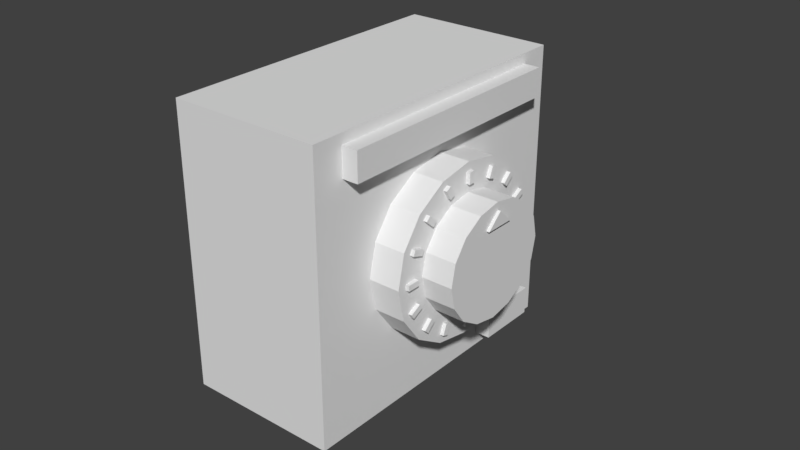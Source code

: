 # Source: CerrojoModule.blend  (saved by Blender 2.79.0; exported with 4.5.12 LTS)
import bpy
from mathutils import Matrix  # noqa: F401  (used for matrix-valued properties, if any)

bpy.ops.wm.read_factory_settings(use_empty=True)
scene = bpy.context.scene
scene.name = 'Scene'

# ---- collections
col_collection_1 = bpy.data.collections.new('Collection 1'); scene.collection.children.link(col_collection_1)

# ---- world
world_world = bpy.data.worlds.new('World'); scene.world = world_world
world_world.color = (0.05088, 0.05088, 0.05088)
world_world.use_sun_shadow = False
world_world.sun_shadow_jitter_overblur = 0.0
world_world.cycles.sampling_method = 'MANUAL'

# ---- meshes
me_cube_003 = bpy.data.meshes.new('Cube.003')
me_cube_003.from_pydata([(0.4688, 0.192, -0.4439), (0.4688, 0.192, -0.3439), (0.4688, 0.3921, -0.4439), (0.4688, 0.3921, -0.3439), (0.5199, 0.192, -0.4439), (0.5199, 0.192, -0.3439), (0.5199, 0.3921, -0.4439), (0.5199, 0.3921, -0.3439), (0.4688, -0.4064, 0.3697), (0.4688, -0.4064, 0.4697), (0.4688, 0.3934, 0.3697), (0.4688, 0.3934, 0.4697), (0.5199, -0.4064, 0.3697), (0.5199, -0.4064, 0.4697), (0.5199, 0.3934, 0.3697), (0.5199, 0.3934, 0.4697), (0.4688, 0.292, 0.006064), (0.4688, 0.2692, -0.1087), (0.4688, 0.2042, -0.2061), (0.4688, 0.1068, -0.2711), (0.4688, -0.007969, -0.2939), (0.4688, -0.1228, -0.2711), (0.4688, -0.2201, -0.2061), (0.4688, -0.2851, -0.1087), (0.4688, -0.308, 0.006064), (0.4688, -0.2851, 0.1209), (0.4688, -0.2201, 0.2182), (0.4688, -0.1228, 0.2832), (0.4688, -0.007969, 0.3061), (0.4688, 0.1068, 0.2832), (0.4688, 0.2042, 0.2182), (0.4688, 0.2692, 0.1209), (0.4688, 0.292, 0.006064), (0.4688, 0.2692, -0.1087), (0.4688, 0.2042, -0.2061), (0.4688, 0.1068, -0.2711), (0.4688, -0.007969, -0.2939), (0.4688, -0.1228, -0.2711), (0.4688, -0.2201, -0.2061), (0.4688, -0.2851, -0.1087), (0.4688, -0.308, 0.006064), (0.4688, -0.2851, 0.1209), (0.4688, -0.2201, 0.2182), (0.4688, -0.1228, 0.2832), (0.4688, -0.007969, 0.3061), (0.4688, 0.1068, 0.2832), (0.4688, 0.2042, 0.2182), (0.4688, 0.2692, 0.1209), (0.4688, 0.292, 0.006064), (0.4688, 0.2692, -0.1087), (0.4688, 0.2042, -0.2061), (0.4688, 0.1068, -0.2711), (0.4688, -0.007969, -0.2939), (0.4688, -0.1228, -0.2711), (0.4688, -0.2201, -0.2061), (0.4688, -0.2851, -0.1087), (0.4688, -0.308, 0.006064), (0.4688, -0.2851, 0.1209), (0.4688, -0.2201, 0.2182), (0.4688, -0.1228, 0.2832), (0.4688, -0.007969, 0.3061), (0.4688, 0.1068, 0.2832), (0.4688, 0.2042, 0.2182), (0.4688, 0.2692, 0.1209), (-0.03116, -0.508, -0.4939), (-0.03116, -0.508, 0.5061), (-0.03116, 0.492, -0.4939), (-0.03116, 0.492, 0.5061), (0.4688, -0.508, -0.4939), (0.4688, -0.508, 0.5061), (0.4688, 0.492, -0.4939), (0.4688, 0.492, 0.5061), (0.5688, 0.002031, 0.2361), (0.5688, 0.002031, 0.2761), (0.5688, -0.01797, 0.2361), (0.5688, -0.01797, 0.2761), (0.5808, 0.002031, 0.2361), (0.5808, 0.002031, 0.2761), (0.5808, -0.01797, 0.2361), (0.5808, -0.01797, 0.2761), (0.5688, -0.1043, -0.2468), (0.5688, -0.09066, -0.2092), (0.5688, -0.1231, -0.24), (0.5688, -0.1094, -0.2024), (0.5808, -0.1043, -0.2468), (0.5808, -0.09066, -0.2092), (0.5808, -0.1231, -0.24), (0.5808, -0.1094, -0.2024), (0.5688, -0.1929, -0.1922), (0.5688, -0.1646, -0.1639), (0.5688, -0.2071, -0.178), (0.5688, -0.1788, -0.1498), (0.5808, -0.1929, -0.1922), (0.5808, -0.1646, -0.1639), (0.5808, -0.2071, -0.178), (0.5808, -0.1788, -0.1498), (0.5688, -0.2565, -0.1086), (0.5688, -0.2218, -0.08859), (0.5688, -0.2665, -0.09127), (0.5688, -0.2318, -0.07127), (0.5808, -0.2565, -0.1086), (0.5808, -0.2218, -0.08859), (0.5808, -0.2665, -0.09127), (0.5808, -0.2318, -0.07127), (0.5688, -0.1216, 0.2548), (0.5688, -0.1016, 0.2201), (0.5688, -0.1043, 0.2648), (0.5688, -0.08431, 0.2301), (0.5808, -0.1216, 0.2548), (0.5808, -0.1016, 0.2201), (0.5808, -0.1043, 0.2648), (0.5808, -0.08431, 0.2301), (0.5688, -0.2052, 0.1912), (0.5688, -0.1769, 0.1629), (0.5688, -0.1911, 0.2053), (0.5688, -0.1628, 0.1771), (0.5808, -0.2052, 0.1912), (0.5808, -0.1769, 0.1629), (0.5808, -0.1911, 0.2053), (0.5808, -0.1628, 0.1771), (0.5688, -0.2599, 0.1026), (0.5688, -0.2223, 0.08893), (0.5688, -0.253, 0.1214), (0.5688, -0.2154, 0.1077), (0.5808, -0.2599, 0.1026), (0.5808, -0.2223, 0.08893), (0.5808, -0.253, 0.1214), (0.5808, -0.2154, 0.1077), (0.5688, -0.2376, 0.01517), (0.5688, -0.2776, 0.01517), (0.5688, -0.2376, -0.004828), (0.5688, -0.2776, -0.004828), (0.5808, -0.2376, 0.01517), (0.5808, -0.2776, 0.01517), (0.5808, -0.2376, -0.004828), (0.5808, -0.2776, -0.004828), (0.5688, 0.2228, -0.003713), (0.5688, 0.2628, -0.003713), (0.5688, 0.2228, 0.01629), (0.5688, 0.2628, 0.01629), (0.5808, 0.2228, -0.003713), (0.5808, 0.2628, -0.003713), (0.5808, 0.2228, 0.01629), (0.5808, 0.2628, 0.01629), (0.5688, 0.245, -0.09116), (0.5688, 0.2074, -0.07748), (0.5688, 0.2382, -0.11), (0.5688, 0.2006, -0.09627), (0.5808, 0.245, -0.09116), (0.5808, 0.2074, -0.07748), (0.5808, 0.2382, -0.11), (0.5808, 0.2006, -0.09627), (0.5688, 0.1904, -0.1797), (0.5688, 0.1621, -0.1515), (0.5688, 0.1762, -0.1939), (0.5688, 0.1479, -0.1656), (0.5808, 0.1904, -0.1797), (0.5808, 0.1621, -0.1515), (0.5808, 0.1762, -0.1939), (0.5808, 0.1479, -0.1656), (0.5688, 0.1068, -0.2433), (0.5688, 0.08677, -0.2087), (0.5688, 0.08945, -0.2533), (0.5688, 0.06945, -0.2187), (0.5808, 0.1068, -0.2433), (0.5808, 0.08677, -0.2087), (0.5808, 0.08945, -0.2533), (0.5808, 0.06945, -0.2187), (0.5688, 0.002784, -0.2637), (0.5688, 0.002784, -0.2237), (0.5688, -0.01722, -0.2637), (0.5688, -0.01722, -0.2237), (0.5808, 0.002784, -0.2637), (0.5808, 0.002784, -0.2237), (0.5808, -0.01722, -0.2637), (0.5808, -0.01722, -0.2237), (0.5688, 0.2416, 0.1201), (0.5688, 0.207, 0.1001), (0.5688, 0.2516, 0.1027), (0.5688, 0.217, 0.08273), (0.5808, 0.2416, 0.1201), (0.5808, 0.207, 0.1001), (0.5808, 0.2516, 0.1027), (0.5808, 0.217, 0.08273), (0.5688, 0.1781, 0.2036), (0.5688, 0.1498, 0.1754), (0.5688, 0.1922, 0.1895), (0.5688, 0.1639, 0.1612), (0.5808, 0.1781, 0.2036), (0.5808, 0.1498, 0.1754), (0.5808, 0.1922, 0.1895), (0.5808, 0.1639, 0.1612), (0.5688, 0.08947, 0.2583), (0.5688, 0.07579, 0.2207), (0.5688, 0.1083, 0.2514), (0.5688, 0.09459, 0.2138), (0.5808, 0.08947, 0.2583), (0.5808, 0.07579, 0.2207), (0.5808, 0.1083, 0.2514), (0.5808, 0.09459, 0.2138), (0.5688, 0.292, 0.006064), (0.5688, 0.2692, -0.1087), (0.5688, 0.2042, -0.2061), (0.5688, 0.1068, -0.2711), (0.5688, -0.007969, -0.2939), (0.5688, -0.1228, -0.2711), (0.5688, -0.2201, -0.2061), (0.5688, -0.2851, -0.1087), (0.5688, -0.308, 0.006064), (0.5688, -0.2851, 0.1209), (0.5688, -0.2201, 0.2182), (0.5688, -0.1228, 0.2832), (0.5688, -0.007969, 0.3061), (0.5688, 0.1068, 0.2832), (0.5688, 0.2042, 0.2182), (0.5688, 0.2692, 0.1209)], [(26, 42), (43, 27), (19, 35), (36, 20), (44, 28), (37, 21), (45, 29), (38, 22), (46, 30), (39, 23), (47, 31), (40, 24), (16, 32), (33, 17), (41, 25), (34, 18), (41, 57), (58, 42), (34, 50), (51, 35), (59, 43), (52, 36), (60, 44), (53, 37), (61, 45), (54, 38), (62, 46), (55, 39), (63, 47), (56, 40), (32, 48), (49, 33)], [(0, 1, 3, 2), (2, 3, 7, 6), (6, 7, 5, 4), (4, 5, 1, 0), (2, 6, 4, 0), (7, 3, 1, 5), (8, 9, 11, 10), (10, 11, 15, 14), (14, 15, 13, 12), (12, 13, 9, 8), (10, 14, 12, 8), (15, 11, 9, 13), (64, 65, 67, 66), (66, 67, 71, 70), (70, 71, 69, 68), (68, 69, 65, 64), (66, 70, 68, 64), (71, 67, 65, 69), (74, 78, 79, 75), (78, 76, 77, 79), (76, 72, 73, 77), (74, 72, 76, 78), (79, 77, 73, 75), (82, 86, 87, 83), (86, 84, 85, 87), (84, 80, 81, 85), (82, 80, 84, 86), (87, 85, 81, 83), (90, 94, 95, 91), (94, 92, 93, 95), (92, 88, 89, 93), (90, 88, 92, 94), (95, 93, 89, 91), (98, 102, 103, 99), (102, 100, 101, 103), (100, 96, 97, 101), (98, 96, 100, 102), (103, 101, 97, 99), (106, 110, 111, 107), (110, 108, 109, 111), (108, 104, 105, 109), (106, 104, 108, 110), (111, 109, 105, 107), (114, 118, 119, 115), (118, 116, 117, 119), (116, 112, 113, 117), (114, 112, 116, 118), (119, 117, 113, 115), (122, 126, 127, 123), (126, 124, 125, 127), (124, 120, 121, 125), (122, 120, 124, 126), (127, 125, 121, 123), (130, 134, 135, 131), (134, 132, 133, 135), (132, 128, 129, 133), (130, 128, 132, 134), (135, 133, 129, 131), (138, 142, 143, 139), (142, 140, 141, 143), (140, 136, 137, 141), (138, 136, 140, 142), (143, 141, 137, 139), (146, 150, 151, 147), (150, 148, 149, 151), (148, 144, 145, 149), (146, 144, 148, 150), (151, 149, 145, 147), (154, 158, 159, 155), (158, 156, 157, 159), (156, 152, 153, 157), (154, 152, 156, 158), (159, 157, 153, 155), (162, 166, 167, 163), (166, 164, 165, 167), (164, 160, 161, 165), (162, 160, 164, 166), (167, 165, 161, 163), (170, 174, 175, 171), (174, 172, 173, 175), (172, 168, 169, 173), (170, 168, 172, 174), (175, 173, 169, 171), (178, 182, 183, 179), (182, 180, 181, 183), (180, 176, 177, 181), (178, 176, 180, 182), (183, 181, 177, 179), (186, 190, 191, 187), (190, 188, 189, 191), (188, 184, 185, 189), (186, 184, 188, 190), (191, 189, 185, 187), (194, 198, 199, 195), (198, 196, 197, 199), (196, 192, 193, 197), (194, 192, 196, 198), (199, 197, 193, 195), (201, 200, 215, 214, 213, 212, 211, 210, 209, 208, 207, 206, 205, 204, 203, 202), (42, 210, 211, 43), (41, 209, 210, 42), (40, 208, 209, 41), (39, 207, 208, 40), (38, 206, 207, 39), (37, 205, 206, 38), (43, 211, 212, 44), (44, 212, 213, 45), (45, 213, 214, 46), (46, 214, 215, 47), (47, 215, 200, 32), (32, 200, 201, 33), (33, 201, 202, 34), (34, 202, 203, 35), (35, 203, 204, 36), (36, 204, 205, 37)])
_uv = me_cube_003.uv_layers.new(name='UVMap')
_uv.uv.foreach_set('vector', [0.8265, 0.3882, 0.7821, 0.3882, 0.7821, 0.2993, 0.8265, 0.2993, 0.8781, 0.2408, 0.8781, 0.1964, 0.9008, 0.1964, 0.9008, 0.2408, 0.6912, 0.2999, 0.7356, 0.2999, 0.7356, 0.3887, 0.6912, 0.3887, 0.9008, 0.3296, 0.9008, 0.374, 0.8781, 0.374, 0.8781, 0.3296, 0.8781, 0.2408, 0.9008, 0.2408, 0.9008, 0.3296, 0.8781, 0.3296, 0.9008, 0.1964, 0.8781, 0.1964, 0.8781, 0.1076, 0.9008, 0.1076, 0.9922, 0.4578, 0.9478, 0.4578, 0.9478, 0.1027, 0.9922, 0.1027, 0.9372, 0.4483, 0.9372, 0.4927, 0.9146, 0.4927, 0.9146, 0.4483, 0.9478, 0.4917, 0.9922, 0.4917, 0.9922, 0.8468, 0.9478, 0.8468, 0.9147, 0.09317, 0.9147, 0.04878, 0.9374, 0.04879, 0.9374, 0.09318, 0.9372, 0.4483, 0.9146, 0.4483, 0.9147, 0.09317, 0.9374, 0.09318, 0.9146, 0.4927, 0.9372, 0.4927, 0.9371, 0.8477, 0.9144, 0.8477, 0.4575, 0.8565, 0.01353, 0.8565, 0.01353, 0.4126, 0.4575, 0.4126, 0.5018, 0.8737, 0.7439, 0.8737, 0.7439, 0.9948, 0.5018, 0.9948, 0.4581, 0.4126, 0.9021, 0.4126, 0.9021, 0.8565, 0.4581, 0.8565, 0.2597, 0.9948, 0.01758, 0.9948, 0.01758, 0.8737, 0.2597, 0.8737, 0.5018, 0.8737, 0.5018, 0.9948, 0.2597, 0.9948, 0.2597, 0.8737, 0.7439, 0.9948, 0.7439, 0.8737, 0.9861, 0.8737, 0.9861, 0.9948, 0.5595, 0.2551, 0.5694, 0.2461, 0.5865, 0.2441, 0.6015, 0.2551, 0.5694, 0.2461, 0.5704, 0.2363, 0.5875, 0.2342, 0.5865, 0.2441, 0.5704, 0.2363, 0.5554, 0.2253, 0.5973, 0.2253, 0.5875, 0.2342, 0.5595, 0.2551, 0.5554, 0.2253, 0.5704, 0.2363, 0.5694, 0.2461, 0.5865, 0.2441, 0.5875, 0.2342, 0.5973, 0.2253, 0.6015, 0.2551, 0.6068, 0.2387, 0.6166, 0.2297, 0.6337, 0.2277, 0.6487, 0.2387, 0.6166, 0.2297, 0.6176, 0.2199, 0.6347, 0.2178, 0.6337, 0.2277, 0.6176, 0.2199, 0.6026, 0.2089, 0.6446, 0.2089, 0.6347, 0.2178, 0.6068, 0.2387, 0.6026, 0.2089, 0.6176, 0.2199, 0.6166, 0.2297, 0.6337, 0.2277, 0.6347, 0.2178, 0.6446, 0.2089, 0.6487, 0.2387, 0.6685, 0.2551, 0.6783, 0.2461, 0.6954, 0.2441, 0.7104, 0.2551, 0.6783, 0.2461, 0.6793, 0.2363, 0.6964, 0.2342, 0.6954, 0.2441, 0.6793, 0.2363, 0.6643, 0.2253, 0.7063, 0.2253, 0.6964, 0.2342, 0.6685, 0.2551, 0.6643, 0.2253, 0.6793, 0.2363, 0.6783, 0.2461, 0.6954, 0.2441, 0.6964, 0.2342, 0.7063, 0.2253, 0.7104, 0.2551, 0.5851, 0.22, 0.5762, 0.2102, 0.5741, 0.1931, 0.5851, 0.1781, 0.5762, 0.2102, 0.5664, 0.2092, 0.5643, 0.1921, 0.5741, 0.1931, 0.5664, 0.2092, 0.5554, 0.2242, 0.5554, 0.1822, 0.5643, 0.1921, 0.5851, 0.22, 0.5554, 0.2242, 0.5664, 0.2092, 0.5762, 0.2102, 0.5741, 0.1931, 0.5643, 0.1921, 0.5554, 0.1822, 0.5851, 0.1781, 0.7535, 0.2253, 0.7437, 0.2342, 0.7265, 0.2363, 0.7115, 0.2253, 0.7437, 0.2342, 0.7427, 0.2441, 0.7255, 0.2461, 0.7265, 0.2363, 0.7427, 0.2441, 0.7577, 0.2551, 0.7157, 0.2551, 0.7255, 0.2461, 0.7535, 0.2253, 0.7577, 0.2551, 0.7427, 0.2441, 0.7437, 0.2342, 0.7265, 0.2363, 0.7255, 0.2461, 0.7157, 0.2551, 0.7115, 0.2253, 0.6632, 0.2817, 0.6543, 0.2719, 0.6522, 0.2548, 0.6632, 0.2398, 0.6543, 0.2719, 0.6444, 0.2709, 0.6424, 0.2538, 0.6522, 0.2548, 0.6444, 0.2709, 0.6335, 0.2859, 0.6335, 0.2439, 0.6424, 0.2538, 0.6632, 0.2817, 0.6335, 0.2859, 0.6444, 0.2709, 0.6543, 0.2719, 0.6522, 0.2548, 0.6424, 0.2538, 0.6335, 0.2439, 0.6632, 0.2398, 0.6412, 0.1694, 0.6313, 0.1784, 0.6142, 0.1804, 0.5992, 0.1694, 0.6313, 0.1784, 0.6303, 0.1882, 0.6132, 0.1902, 0.6142, 0.1804, 0.6303, 0.1882, 0.6453, 0.1992, 0.6033, 0.1992, 0.6132, 0.1902, 0.6412, 0.1694, 0.6453, 0.1992, 0.6303, 0.1882, 0.6313, 0.1784, 0.6142, 0.1804, 0.6132, 0.1902, 0.6033, 0.1992, 0.5992, 0.1694, 0.6026, 0.2439, 0.6115, 0.2538, 0.6136, 0.2709, 0.6026, 0.2859, 0.6115, 0.2538, 0.6214, 0.2548, 0.6234, 0.2719, 0.6136, 0.2709, 0.6214, 0.2548, 0.6323, 0.2398, 0.6323, 0.2817, 0.6234, 0.2719, 0.6026, 0.2439, 0.6323, 0.2398, 0.6214, 0.2548, 0.6115, 0.2538, 0.6136, 0.2709, 0.6234, 0.2719, 0.6323, 0.2817, 0.6026, 0.2859, 0.7885, 0.2817, 0.7796, 0.2719, 0.7775, 0.2548, 0.7885, 0.2398, 0.7796, 0.2719, 0.7698, 0.2709, 0.7677, 0.2538, 0.7775, 0.2548, 0.7698, 0.2709, 0.7588, 0.2859, 0.7588, 0.2439, 0.7677, 0.2538, 0.7885, 0.2817, 0.7588, 0.2859, 0.7698, 0.2709, 0.7796, 0.2719, 0.7775, 0.2548, 0.7677, 0.2538, 0.7588, 0.2439, 0.7885, 0.2398, 0.6685, 0.2242, 0.6783, 0.2153, 0.6954, 0.2132, 0.7104, 0.2242, 0.6783, 0.2153, 0.6793, 0.2055, 0.6964, 0.2034, 0.6954, 0.2132, 0.6793, 0.2055, 0.6643, 0.1945, 0.7063, 0.1945, 0.6964, 0.2034, 0.6685, 0.2242, 0.6643, 0.1945, 0.6793, 0.2055, 0.6783, 0.2153, 0.6954, 0.2132, 0.6964, 0.2034, 0.7063, 0.1945, 0.7104, 0.2242, 0.6685, 0.2859, 0.6783, 0.277, 0.6954, 0.2749, 0.7104, 0.2859, 0.6783, 0.277, 0.6793, 0.2671, 0.6964, 0.2651, 0.6954, 0.2749, 0.6793, 0.2671, 0.6643, 0.2562, 0.7063, 0.2562, 0.6964, 0.2651, 0.6685, 0.2859, 0.6643, 0.2562, 0.6793, 0.2671, 0.6783, 0.277, 0.6954, 0.2749, 0.6964, 0.2651, 0.7063, 0.2562, 0.7104, 0.2859, 0.7157, 0.2242, 0.7255, 0.2153, 0.7427, 0.2132, 0.7577, 0.2242, 0.7255, 0.2153, 0.7265, 0.2055, 0.7437, 0.2034, 0.7427, 0.2132, 0.7265, 0.2055, 0.7115, 0.1945, 0.7535, 0.1945, 0.7437, 0.2034, 0.7157, 0.2242, 0.7115, 0.1945, 0.7265, 0.2055, 0.7255, 0.2153, 0.7427, 0.2132, 0.7437, 0.2034, 0.7535, 0.1945, 0.7577, 0.2242, 0.5595, 0.2859, 0.5694, 0.277, 0.5865, 0.2749, 0.6015, 0.2859, 0.5694, 0.277, 0.5704, 0.2671, 0.5875, 0.2651, 0.5865, 0.2749, 0.5704, 0.2671, 0.5554, 0.2562, 0.5973, 0.2562, 0.5875, 0.2651, 0.5595, 0.2859, 0.5554, 0.2562, 0.5704, 0.2671, 0.5694, 0.277, 0.5865, 0.2749, 0.5875, 0.2651, 0.5973, 0.2562, 0.6015, 0.2859, 0.7896, 0.2439, 0.7985, 0.2538, 0.8006, 0.2709, 0.7896, 0.2859, 0.7985, 0.2538, 0.8084, 0.2548, 0.8104, 0.2719, 0.8006, 0.2709, 0.8084, 0.2548, 0.8194, 0.2398, 0.8194, 0.2817, 0.8104, 0.2719, 0.7896, 0.2439, 0.8194, 0.2398, 0.8084, 0.2548, 0.7985, 0.2538, 0.8006, 0.2709, 0.8104, 0.2719, 0.8194, 0.2817, 0.7896, 0.2859, 0.8007, 0.2089, 0.7909, 0.2178, 0.7738, 0.2199, 0.7588, 0.2089, 0.7909, 0.2178, 0.7899, 0.2277, 0.7728, 0.2297, 0.7738, 0.2199, 0.7899, 0.2277, 0.8049, 0.2387, 0.7629, 0.2387, 0.7728, 0.2297, 0.8007, 0.2089, 0.8049, 0.2387, 0.7899, 0.2277, 0.7909, 0.2178, 0.7738, 0.2199, 0.7728, 0.2297, 0.7629, 0.2387, 0.7588, 0.2089, 0.7535, 0.2562, 0.7437, 0.2651, 0.7265, 0.2671, 0.7115, 0.2562, 0.7437, 0.2651, 0.7427, 0.2749, 0.7255, 0.277, 0.7265, 0.2671, 0.7427, 0.2749, 0.7577, 0.2859, 0.7157, 0.2859, 0.7255, 0.277, 0.7535, 0.2562, 0.7577, 0.2859, 0.7427, 0.2749, 0.7437, 0.2651, 0.7265, 0.2671, 0.7255, 0.277, 0.7157, 0.2859, 0.7115, 0.2562, 0.06753, 0.1351, 0.1155, 0.1152, 0.1675, 0.1152, 0.2155, 0.1351, 0.2523, 0.1718, 0.2721, 0.2198, 0.2721, 0.2718, 0.2523, 0.3198, 0.2155, 0.3566, 0.1675, 0.3764, 0.1155, 0.3764, 0.06753, 0.3566, 0.03078, 0.3198, 0.0109, 0.2718, 0.0109, 0.2198, 0.03078, 0.1718, 0.788, 0.06637, 0.788, 0.01911, 0.8433, 0.01911, 0.8433, 0.06637, 0.7327, 0.06637, 0.7327, 0.01911, 0.788, 0.01911, 0.788, 0.06637, 0.6773, 0.06637, 0.6773, 0.01911, 0.7327, 0.01911, 0.7327, 0.06637, 0.622, 0.06637, 0.622, 0.01911, 0.6773, 0.01911, 0.6773, 0.06637, 0.5667, 0.06637, 0.5667, 0.01911, 0.622, 0.01911, 0.622, 0.06637, 0.5114, 0.06637, 0.5114, 0.01911, 0.5667, 0.01911, 0.5667, 0.06637, 0.8433, 0.06637, 0.8433, 0.01911, 0.8986, 0.01911, 0.8986, 0.06637, 0.01352, 0.06637, 0.01352, 0.01911, 0.06884, 0.01911, 0.06884, 0.06637, 0.06884, 0.06637, 0.06884, 0.01911, 0.1242, 0.01911, 0.1242, 0.06637, 0.1242, 0.06637, 0.1242, 0.01911, 0.1795, 0.01911, 0.1795, 0.06637, 0.1795, 0.06637, 0.1795, 0.01911, 0.2348, 0.01911, 0.2348, 0.06637, 0.2348, 0.06637, 0.2348, 0.01911, 0.2901, 0.01911, 0.2901, 0.06637, 0.2901, 0.06637, 0.2901, 0.01911, 0.3454, 0.01911, 0.3454, 0.06637, 0.3454, 0.06637, 0.3454, 0.01911, 0.4008, 0.01911, 0.4008, 0.06637, 0.4008, 0.06637, 0.4008, 0.01911, 0.4561, 0.01911, 0.4561, 0.06637, 0.4561, 0.06637, 0.4561, 0.01911, 0.5114, 0.01911, 0.5114, 0.06637])
_ca = me_cube_003.color_attributes.new('Col', 'BYTE_COLOR', 'CORNER')
_ca.data.foreach_set('color', [1.0, 1.0, 1.0, 1.0, 1.0, 1.0, 1.0, 1.0, 1.0, 1.0, 1.0, 1.0, 1.0, 1.0, 1.0, 1.0, 1.0, 1.0, 1.0, 1.0, 1.0, 1.0, 1.0, 1.0, 1.0, 1.0, 1.0, 1.0, 1.0, 1.0, 1.0, 1.0, 1.0, 1.0, 1.0, 1.0, 1.0, 1.0, 1.0, 1.0, 1.0, 1.0, 1.0, 1.0, 1.0, 1.0, 1.0, 1.0, 1.0, 1.0, 1.0, 1.0, 1.0, 1.0, 1.0, 1.0, 1.0, 1.0, 1.0, 1.0, 1.0, 1.0, 1.0, 1.0, 1.0, 1.0, 1.0, 1.0, 1.0, 1.0, 1.0, 1.0, 1.0, 1.0, 1.0, 1.0, 1.0, 1.0, 1.0, 1.0, 1.0, 1.0, 1.0, 1.0, 1.0, 1.0, 1.0, 1.0, 1.0, 1.0, 1.0, 1.0, 1.0, 1.0, 1.0, 1.0, 1.0, 1.0, 1.0, 1.0, 1.0, 1.0, 1.0, 1.0, 1.0, 1.0, 1.0, 1.0, 1.0, 1.0, 1.0, 1.0, 1.0, 1.0, 1.0, 1.0, 1.0, 1.0, 1.0, 1.0, 1.0, 1.0, 1.0, 1.0, 1.0, 1.0, 1.0, 1.0, 1.0, 1.0, 1.0, 1.0, 1.0, 1.0, 1.0, 1.0, 1.0, 1.0, 1.0, 1.0, 1.0, 1.0, 1.0, 1.0, 1.0, 1.0, 1.0, 1.0, 1.0, 1.0, 1.0, 1.0, 1.0, 1.0, 1.0, 1.0, 1.0, 1.0, 1.0, 1.0, 1.0, 1.0, 1.0, 1.0, 1.0, 1.0, 1.0, 1.0, 1.0, 1.0, 1.0, 1.0, 1.0, 1.0, 1.0, 1.0, 1.0, 1.0, 1.0, 1.0, 1.0, 1.0, 1.0, 1.0, 1.0, 1.0, 1.0, 1.0, 1.0, 1.0, 1.0, 1.0, 1.0, 1.0, 1.0, 1.0, 1.0, 1.0, 1.0, 1.0, 1.0, 1.0, 1.0, 1.0, 1.0, 1.0, 1.0, 1.0, 1.0, 1.0, 1.0, 1.0, 1.0, 1.0, 1.0, 1.0, 1.0, 1.0, 1.0, 1.0, 1.0, 1.0, 1.0, 1.0, 1.0, 1.0, 1.0, 1.0, 1.0, 1.0, 1.0, 1.0, 1.0, 1.0, 1.0, 1.0, 1.0, 1.0, 1.0, 1.0, 1.0, 1.0, 1.0, 1.0, 1.0, 1.0, 1.0, 1.0, 1.0, 1.0, 1.0, 1.0, 1.0, 1.0, 1.0, 1.0, 1.0, 1.0, 1.0, 1.0, 1.0, 1.0, 1.0, 1.0, 1.0, 1.0, 1.0, 1.0, 1.0, 1.0, 1.0, 1.0, 1.0, 1.0, 1.0, 1.0, 1.0, 1.0, 1.0, 1.0, 1.0, 1.0, 1.0, 1.0, 1.0, 1.0, 1.0, 1.0, 1.0, 1.0, 1.0, 1.0, 1.0, 1.0, 1.0, 1.0, 1.0, 1.0, 1.0, 1.0, 1.0, 1.0, 1.0, 1.0, 1.0, 1.0, 1.0, 1.0, 1.0, 1.0, 1.0, 1.0, 1.0, 1.0, 1.0, 1.0, 1.0, 1.0, 1.0, 1.0, 1.0, 1.0, 1.0, 1.0, 1.0, 1.0, 1.0, 1.0, 1.0, 1.0, 1.0, 1.0, 1.0, 1.0, 1.0, 1.0, 1.0, 1.0, 1.0, 1.0, 1.0, 1.0, 1.0, 1.0, 1.0, 1.0, 1.0, 1.0, 1.0, 1.0, 1.0, 1.0, 1.0, 1.0, 1.0, 1.0, 1.0, 1.0, 1.0, 1.0, 1.0, 1.0, 1.0, 1.0, 1.0, 1.0, 1.0, 1.0, 1.0, 1.0, 1.0, 1.0, 1.0, 1.0, 1.0, 1.0, 1.0, 1.0, 1.0, 1.0, 1.0, 1.0, 1.0, 1.0, 1.0, 1.0, 1.0, 1.0, 1.0, 1.0, 1.0, 1.0, 1.0, 1.0, 1.0, 1.0, 1.0, 1.0, 1.0, 1.0, 1.0, 1.0, 1.0, 1.0, 1.0, 1.0, 1.0, 1.0, 1.0, 1.0, 1.0, 1.0, 1.0, 1.0, 1.0, 1.0, 1.0, 1.0, 1.0, 1.0, 1.0, 1.0, 1.0, 1.0, 1.0, 1.0, 1.0, 1.0, 1.0, 1.0, 1.0, 1.0, 1.0, 1.0, 1.0, 1.0, 1.0, 1.0, 1.0, 1.0, 1.0, 1.0, 1.0, 1.0, 1.0, 1.0, 1.0, 1.0, 1.0, 1.0, 1.0, 1.0, 1.0, 1.0, 1.0, 1.0, 1.0, 1.0, 1.0, 1.0, 1.0, 1.0, 1.0, 1.0, 1.0, 1.0, 1.0, 1.0, 1.0, 1.0, 1.0, 1.0, 1.0, 1.0, 1.0, 1.0, 1.0, 1.0, 1.0, 1.0, 1.0, 1.0, 1.0, 1.0, 1.0, 1.0, 1.0, 1.0, 1.0, 1.0, 1.0, 1.0, 1.0, 1.0, 1.0, 1.0, 1.0, 1.0, 1.0, 1.0, 1.0, 1.0, 1.0, 1.0, 1.0, 1.0, 1.0, 1.0, 1.0, 1.0, 1.0, 1.0, 1.0, 1.0, 1.0, 1.0, 1.0, 1.0, 1.0, 1.0, 1.0, 1.0, 1.0, 1.0, 1.0, 1.0, 1.0, 1.0, 1.0, 1.0, 1.0, 1.0, 1.0, 1.0, 1.0, 1.0, 1.0, 1.0, 1.0, 1.0, 1.0, 1.0, 1.0, 1.0, 1.0, 1.0, 1.0, 1.0, 1.0, 1.0, 1.0, 1.0, 1.0, 1.0, 1.0, 1.0, 1.0, 1.0, 1.0, 1.0, 1.0, 1.0, 1.0, 1.0, 1.0, 1.0, 1.0, 1.0, 1.0, 1.0, 1.0, 1.0, 1.0, 1.0, 1.0, 1.0, 1.0, 1.0, 1.0, 1.0, 1.0, 1.0, 1.0, 1.0, 1.0, 1.0, 1.0, 1.0, 1.0, 1.0, 1.0, 1.0, 1.0, 1.0, 1.0, 1.0, 1.0, 1.0, 1.0, 1.0, 1.0, 1.0, 1.0, 1.0, 1.0, 1.0, 1.0, 1.0, 1.0, 1.0, 1.0, 1.0, 1.0, 1.0, 1.0, 1.0, 1.0, 1.0, 1.0, 1.0, 1.0, 1.0, 1.0, 1.0, 1.0, 1.0, 1.0, 1.0, 1.0, 1.0, 1.0, 1.0, 1.0, 1.0, 1.0, 1.0, 1.0, 1.0, 1.0, 1.0, 1.0, 1.0, 1.0, 1.0, 1.0, 1.0, 1.0, 1.0, 1.0, 1.0, 1.0, 1.0, 1.0, 1.0, 1.0, 1.0, 1.0, 1.0, 1.0, 1.0, 1.0, 1.0, 1.0, 1.0, 1.0, 1.0, 1.0, 1.0, 1.0, 1.0, 1.0, 1.0, 1.0, 1.0, 1.0, 1.0, 1.0, 1.0, 1.0, 1.0, 1.0, 1.0, 1.0, 1.0, 1.0, 1.0, 1.0, 1.0, 1.0, 1.0, 1.0, 1.0, 1.0, 1.0, 1.0, 1.0, 1.0, 1.0, 1.0, 1.0, 1.0, 1.0, 1.0, 1.0, 1.0, 1.0, 1.0, 1.0, 1.0, 1.0, 1.0, 1.0, 1.0, 1.0, 1.0, 1.0, 1.0, 1.0, 1.0, 1.0, 1.0, 1.0, 1.0, 1.0, 1.0, 1.0, 1.0, 1.0, 1.0, 1.0, 1.0, 1.0, 1.0, 1.0, 1.0, 1.0, 1.0, 1.0, 1.0, 1.0, 1.0, 1.0, 1.0, 1.0, 1.0, 1.0, 1.0, 1.0, 1.0, 1.0, 1.0, 1.0, 1.0, 1.0, 1.0, 1.0, 1.0, 1.0, 1.0, 1.0, 1.0, 1.0, 1.0, 1.0, 1.0, 1.0, 1.0, 1.0, 1.0, 1.0, 1.0, 1.0, 1.0, 1.0, 1.0, 1.0, 1.0, 1.0, 1.0, 1.0, 1.0, 1.0, 1.0, 1.0, 1.0, 1.0, 1.0, 1.0, 1.0, 1.0, 1.0, 1.0, 1.0, 1.0, 1.0, 1.0, 1.0, 1.0, 1.0, 1.0, 1.0, 1.0, 1.0, 1.0, 1.0, 1.0, 1.0, 1.0, 1.0, 1.0, 1.0, 1.0, 1.0, 1.0, 1.0, 1.0, 1.0, 1.0, 1.0, 1.0, 1.0, 1.0, 1.0, 1.0, 1.0, 1.0, 1.0, 1.0, 1.0, 1.0, 1.0, 1.0, 1.0, 1.0, 1.0, 1.0, 1.0, 1.0, 1.0, 1.0, 1.0, 1.0, 1.0, 1.0, 1.0, 1.0, 1.0, 1.0, 1.0, 1.0, 1.0, 1.0, 1.0, 1.0, 1.0, 1.0, 1.0, 1.0, 1.0, 1.0, 1.0, 1.0, 1.0, 1.0, 1.0, 1.0, 1.0, 1.0, 1.0, 1.0, 1.0, 1.0, 1.0, 1.0, 1.0, 1.0, 1.0, 1.0, 1.0, 1.0, 1.0, 1.0, 1.0, 1.0, 1.0, 1.0, 1.0, 1.0, 1.0, 1.0, 1.0, 1.0, 1.0, 1.0, 1.0, 1.0, 1.0, 1.0, 1.0, 1.0, 1.0, 1.0, 1.0, 1.0, 1.0, 1.0, 1.0, 1.0, 1.0, 1.0, 1.0, 1.0, 1.0, 1.0, 1.0, 1.0, 1.0, 1.0, 1.0, 1.0, 1.0, 1.0, 1.0, 1.0, 1.0, 1.0, 1.0, 1.0, 1.0, 1.0, 1.0, 1.0, 1.0, 1.0, 1.0, 1.0, 1.0, 1.0, 1.0, 1.0, 1.0, 1.0, 1.0, 1.0, 1.0, 1.0, 1.0, 1.0, 1.0, 1.0, 1.0, 1.0, 1.0, 1.0, 1.0, 1.0, 1.0, 1.0, 1.0, 1.0, 1.0, 1.0, 1.0, 1.0, 1.0, 1.0, 1.0, 1.0, 1.0, 1.0, 1.0, 1.0, 1.0, 1.0, 1.0, 1.0, 1.0, 1.0, 1.0, 1.0, 1.0, 1.0, 1.0, 1.0, 1.0, 1.0, 1.0, 1.0, 1.0, 1.0, 1.0, 1.0, 1.0, 1.0, 1.0, 1.0, 1.0, 1.0, 1.0, 1.0, 1.0, 1.0, 1.0, 1.0, 1.0, 1.0, 1.0, 1.0, 1.0, 1.0, 1.0, 1.0, 1.0, 1.0, 1.0, 1.0, 1.0, 1.0, 1.0, 1.0, 1.0, 1.0, 1.0, 1.0, 1.0, 1.0, 1.0, 1.0, 1.0, 1.0, 1.0, 1.0, 1.0, 1.0, 1.0, 1.0, 1.0, 1.0, 1.0, 1.0, 1.0, 1.0, 1.0, 1.0, 1.0, 1.0, 1.0, 1.0, 1.0, 1.0, 1.0, 1.0, 1.0, 1.0, 1.0, 1.0, 1.0, 1.0, 1.0, 1.0, 1.0, 1.0, 1.0, 1.0, 1.0, 1.0, 1.0, 1.0, 1.0, 1.0, 1.0, 1.0, 1.0, 1.0, 1.0, 1.0, 1.0, 1.0, 1.0, 1.0, 1.0, 1.0, 1.0, 1.0, 1.0, 1.0, 1.0, 1.0, 1.0, 1.0, 1.0, 1.0, 1.0, 1.0, 1.0, 1.0, 1.0, 1.0, 1.0, 1.0, 1.0, 1.0, 1.0, 1.0, 1.0, 1.0, 1.0, 1.0, 1.0, 1.0, 1.0, 1.0, 1.0, 1.0, 1.0, 1.0, 1.0, 1.0, 1.0, 1.0, 1.0, 1.0, 1.0, 1.0, 1.0, 1.0, 1.0, 1.0, 1.0, 1.0, 1.0, 1.0, 1.0, 1.0, 1.0, 1.0, 1.0, 1.0, 1.0, 1.0, 1.0, 1.0, 1.0, 1.0, 1.0, 1.0, 1.0, 1.0, 1.0, 1.0, 1.0, 1.0, 1.0, 1.0, 1.0, 1.0, 1.0, 1.0, 1.0, 1.0, 1.0, 1.0, 1.0, 1.0, 1.0, 1.0, 1.0, 1.0, 1.0, 1.0, 1.0, 1.0, 1.0, 1.0, 1.0, 1.0, 1.0, 1.0, 1.0, 1.0, 1.0, 1.0, 1.0, 1.0, 1.0, 1.0, 1.0, 1.0, 1.0, 1.0, 1.0, 1.0, 1.0, 1.0, 1.0, 1.0, 1.0, 1.0, 1.0, 1.0, 1.0, 1.0, 1.0, 1.0, 1.0, 1.0, 1.0, 1.0, 1.0, 1.0, 1.0, 1.0, 1.0, 1.0, 1.0, 1.0, 1.0, 1.0, 1.0, 1.0, 1.0, 1.0, 1.0, 1.0, 1.0, 1.0, 1.0, 1.0, 1.0, 1.0, 1.0, 1.0, 1.0, 1.0, 1.0, 1.0, 1.0, 1.0, 1.0, 1.0, 1.0, 1.0, 1.0, 1.0, 1.0, 1.0, 1.0, 1.0, 1.0, 1.0, 1.0, 1.0, 1.0, 1.0, 1.0, 1.0, 1.0, 1.0, 1.0, 1.0, 1.0, 1.0, 1.0, 1.0, 1.0, 1.0, 1.0, 1.0, 1.0, 1.0, 1.0, 1.0, 1.0, 1.0, 1.0, 1.0, 1.0, 1.0, 1.0, 1.0, 1.0, 1.0, 1.0, 1.0, 1.0, 1.0, 1.0, 1.0, 1.0, 1.0, 1.0, 1.0, 1.0, 1.0, 1.0, 1.0, 1.0, 1.0, 1.0, 1.0, 1.0, 1.0, 1.0, 1.0, 1.0, 1.0, 1.0, 1.0, 1.0, 1.0, 1.0, 1.0, 1.0, 1.0, 1.0, 1.0, 1.0, 1.0, 1.0, 1.0, 1.0, 1.0, 1.0, 1.0, 1.0, 1.0, 1.0, 1.0, 1.0, 1.0, 1.0, 1.0, 1.0, 1.0, 1.0, 1.0, 1.0, 1.0, 1.0, 1.0, 1.0, 1.0, 1.0, 1.0, 1.0, 1.0, 1.0, 1.0, 1.0, 1.0, 1.0, 1.0, 1.0, 1.0, 1.0, 1.0, 1.0, 1.0, 1.0, 1.0, 1.0, 1.0, 1.0, 1.0, 1.0, 1.0, 1.0, 1.0, 1.0, 1.0, 1.0, 1.0, 1.0, 1.0, 1.0, 1.0, 1.0, 1.0, 1.0, 1.0, 1.0, 1.0, 1.0, 1.0, 1.0, 1.0, 1.0, 1.0, 1.0, 1.0, 1.0, 1.0, 1.0, 1.0, 1.0, 1.0, 1.0, 1.0, 1.0, 1.0, 1.0, 1.0, 1.0, 1.0, 1.0, 1.0, 1.0, 1.0, 1.0, 1.0, 1.0, 1.0, 1.0, 1.0, 1.0, 1.0, 1.0, 1.0, 1.0, 1.0, 1.0, 1.0, 1.0, 1.0, 1.0, 1.0, 1.0, 1.0, 1.0, 1.0, 1.0, 1.0, 1.0, 1.0, 1.0, 1.0, 1.0, 1.0, 1.0, 1.0, 1.0, 1.0, 1.0, 1.0, 1.0, 1.0, 1.0, 1.0, 1.0, 1.0, 1.0, 1.0, 1.0, 1.0, 1.0, 1.0, 1.0, 1.0, 1.0, 1.0, 1.0, 1.0, 1.0, 1.0, 1.0, 1.0, 1.0, 1.0, 1.0, 1.0, 1.0, 1.0, 1.0, 1.0, 1.0, 1.0, 1.0, 1.0, 1.0, 1.0, 1.0, 1.0, 1.0, 1.0, 1.0, 1.0, 1.0, 1.0, 1.0, 1.0, 1.0, 1.0, 1.0, 1.0, 1.0, 1.0, 1.0, 1.0, 1.0, 1.0, 1.0, 1.0, 1.0, 1.0, 1.0, 1.0, 1.0, 1.0, 1.0, 1.0, 1.0, 1.0, 1.0, 1.0, 1.0, 1.0, 1.0, 1.0, 1.0, 1.0, 1.0, 1.0, 1.0, 1.0, 1.0, 1.0, 1.0, 1.0, 1.0, 1.0, 1.0, 1.0, 1.0, 1.0, 1.0, 1.0, 1.0, 1.0, 1.0, 1.0, 1.0, 1.0, 1.0, 1.0, 1.0, 1.0, 1.0, 1.0, 1.0, 1.0, 1.0, 1.0, 1.0, 1.0, 1.0, 1.0, 1.0, 1.0, 1.0, 1.0, 1.0, 1.0, 1.0, 1.0, 1.0, 1.0, 1.0, 1.0, 1.0, 1.0, 1.0, 1.0, 1.0, 1.0, 1.0, 1.0, 1.0, 1.0, 1.0, 1.0, 1.0, 1.0, 1.0, 1.0, 1.0, 1.0, 1.0, 1.0, 1.0, 1.0, 1.0, 1.0, 1.0, 1.0, 1.0, 1.0, 1.0, 1.0, 1.0, 1.0, 1.0, 1.0, 1.0, 1.0, 1.0, 1.0, 1.0, 1.0, 1.0, 1.0, 1.0, 1.0, 1.0, 1.0, 1.0, 1.0, 1.0, 1.0, 1.0, 1.0, 1.0, 1.0, 1.0, 1.0, 1.0, 1.0, 1.0, 1.0, 1.0, 1.0, 1.0, 1.0, 1.0, 1.0, 1.0, 1.0, 1.0, 1.0, 1.0, 1.0, 1.0, 1.0, 1.0, 1.0, 1.0, 1.0, 1.0, 1.0, 1.0, 1.0, 1.0, 1.0, 1.0, 1.0, 1.0, 1.0, 1.0, 1.0, 1.0, 1.0, 1.0, 1.0, 1.0, 1.0, 1.0, 1.0, 1.0, 1.0, 1.0, 1.0, 1.0, 1.0, 1.0, 1.0, 1.0, 1.0, 1.0, 1.0, 1.0, 1.0, 1.0, 1.0, 1.0, 1.0, 1.0, 1.0, 1.0, 1.0, 1.0, 1.0, 1.0, 1.0, 1.0, 1.0, 1.0, 1.0, 1.0, 1.0, 1.0, 1.0, 1.0, 1.0, 1.0, 1.0, 1.0, 1.0, 1.0, 1.0, 1.0, 1.0, 1.0, 1.0, 1.0, 1.0, 1.0, 1.0, 1.0, 1.0, 1.0, 1.0, 1.0, 1.0, 1.0, 1.0, 1.0, 1.0, 1.0, 1.0, 1.0, 1.0, 1.0, 1.0, 1.0, 1.0, 1.0, 1.0, 1.0, 1.0, 1.0, 1.0, 1.0, 1.0, 1.0, 1.0, 1.0, 1.0, 1.0, 1.0, 1.0, 1.0, 1.0, 1.0, 1.0, 1.0, 1.0, 1.0, 1.0, 1.0, 1.0, 1.0, 1.0, 1.0, 1.0, 1.0, 1.0, 1.0, 1.0, 1.0, 1.0, 1.0, 1.0, 1.0, 1.0, 1.0, 1.0, 1.0, 1.0, 1.0, 1.0, 1.0, 1.0, 1.0, 1.0, 1.0, 1.0, 1.0, 1.0, 1.0, 1.0, 1.0, 1.0, 1.0, 1.0, 1.0, 1.0, 1.0, 1.0, 1.0, 1.0, 1.0, 1.0, 1.0, 1.0, 1.0, 1.0, 1.0, 1.0, 1.0, 1.0, 1.0, 1.0, 1.0, 1.0, 1.0, 1.0, 1.0, 1.0, 1.0, 1.0, 1.0, 1.0, 1.0, 1.0, 1.0, 1.0, 1.0, 1.0, 1.0, 1.0, 1.0, 1.0, 1.0, 1.0, 1.0, 1.0, 1.0, 1.0, 1.0, 1.0, 1.0, 1.0, 1.0, 1.0, 1.0, 1.0, 1.0, 1.0, 1.0, 1.0, 1.0, 1.0, 1.0, 1.0, 1.0, 1.0, 1.0, 1.0, 1.0, 1.0, 1.0, 1.0, 1.0, 1.0, 1.0, 1.0, 1.0, 1.0, 1.0, 1.0, 1.0, 1.0, 1.0, 1.0, 1.0, 1.0, 1.0, 1.0, 1.0, 1.0, 1.0, 1.0, 1.0, 1.0, 1.0, 1.0, 1.0, 1.0, 1.0])
me_cube_003.use_remesh_preserve_volume = False
me_cube_003.use_remesh_preserve_attributes = False
me_cube_003.use_mirror_vertex_groups = False
me_cube_003.update()
me_cube_002 = bpy.data.meshes.new('Cube.002')
me_cube_002.from_pydata([(0.5688, 0.192, 0.006064), (0.6688, 0.192, 0.006064), (0.5688, 0.1768, -0.07047), (0.6688, 0.1768, -0.07047), (0.5688, 0.1335, -0.1354), (0.6688, 0.1335, -0.1354), (0.5688, 0.06857, -0.1787), (0.6688, 0.06857, -0.1787), (0.5688, -0.007969, -0.1939), (0.6688, -0.007969, -0.1939), (0.5688, -0.08451, -0.1787), (0.6688, -0.08451, -0.1787), (0.5688, -0.1494, -0.1354), (0.6688, -0.1494, -0.1354), (0.5688, -0.1927, -0.07047), (0.6688, -0.1927, -0.07047), (0.5688, -0.208, 0.006064), (0.6688, -0.208, 0.006064), (0.5688, -0.1927, 0.0826), (0.6688, -0.1927, 0.0826), (0.5688, -0.1494, 0.1475), (0.6688, -0.1494, 0.1475), (0.5688, -0.08451, 0.1908), (0.6688, -0.08451, 0.1908), (0.5688, -0.007969, 0.2061), (0.6688, -0.007969, 0.2061), (0.5688, 0.06857, 0.1908), (0.6688, 0.06857, 0.1908), (0.5688, 0.1335, 0.1475), (0.6688, 0.1335, 0.1475), (0.5688, 0.1768, 0.0826), (0.6688, 0.1768, 0.0826), (0.6788, -0.05705, 0.1292), (0.6788, 0.04295, 0.1292), (0.6788, -0.007047, 0.1792), (0.6688, -0.05705, 0.1292), (0.6688, 0.04295, 0.1292), (0.6688, -0.007047, 0.1792), (0.6688, -0.007047, 0.1792), (0.6688, 0.04295, 0.1292), (0.6688, -0.05705, 0.1292)], [(37, 38)], [(0, 1, 3, 2), (2, 3, 5, 4), (4, 5, 7, 6), (6, 7, 9, 8), (8, 9, 11, 10), (10, 11, 13, 12), (12, 13, 15, 14), (14, 15, 17, 16), (16, 17, 19, 18), (18, 19, 21, 20), (20, 21, 23, 22), (22, 23, 25, 24), (24, 25, 27, 26), (26, 27, 29, 28), (3, 1, 31, 29, 27, 25, 23, 21, 19, 17, 15, 13, 11, 9, 7, 5), (28, 29, 31, 30), (30, 31, 1, 0), (36, 37, 34, 33), (37, 35, 32, 34), (34, 32, 33), (40, 39, 36, 35), (35, 36, 33, 32)])
_uv = me_cube_002.uv_layers.new(name='UVMap')
_uv.uv.foreach_set('vector', [0.4015, 0.1406, 0.4015, 0.09109, 0.4401, 0.09109, 0.4401, 0.1406, 0.4401, 0.1406, 0.4401, 0.09109, 0.4788, 0.09109, 0.4788, 0.1406, 0.4788, 0.1406, 0.4788, 0.09109, 0.5175, 0.09109, 0.5175, 0.1406, 0.5175, 0.1406, 0.5175, 0.09109, 0.5561, 0.09109, 0.5561, 0.1406, 0.5561, 0.1406, 0.5561, 0.09109, 0.5948, 0.09109, 0.5948, 0.1406, 0.5948, 0.1406, 0.5948, 0.09109, 0.6335, 0.09109, 0.6335, 0.1406, 0.6335, 0.1406, 0.6335, 0.09109, 0.6722, 0.09109, 0.6722, 0.1406, 0.6722, 0.1406, 0.6722, 0.09109, 0.7108, 0.09109, 0.7108, 0.1406, 0.7108, 0.1406, 0.7108, 0.09109, 0.7495, 0.09109, 0.7495, 0.1406, 0.7495, 0.1406, 0.7495, 0.09109, 0.7882, 0.09109, 0.7882, 0.1406, 0.7882, 0.1406, 0.7882, 0.09109, 0.8268, 0.09109, 0.8268, 0.1406, 0.8268, 0.1406, 0.8268, 0.09109, 0.8655, 0.09109, 0.8655, 0.1406, 0.2468, 0.1406, 0.2468, 0.09109, 0.2855, 0.09109, 0.2855, 0.1406, 0.2855, 0.1406, 0.2855, 0.09109, 0.3241, 0.09109, 0.3241, 0.1406, 0.3036, 0.2142, 0.3358, 0.182, 0.3778, 0.1646, 0.4233, 0.1646, 0.4654, 0.182, 0.4976, 0.2142, 0.515, 0.2562, 0.515, 0.3017, 0.4976, 0.3438, 0.4654, 0.376, 0.4233, 0.3934, 0.3778, 0.3934, 0.3358, 0.376, 0.3036, 0.3438, 0.2862, 0.3017, 0.2862, 0.2562, 0.3241, 0.1406, 0.3241, 0.09109, 0.3628, 0.09109, 0.3628, 0.1406, 0.3628, 0.1406, 0.3628, 0.09109, 0.4015, 0.09109, 0.4015, 0.1406, 0.548, 0.3138, 0.6126, 0.3138, 0.6003, 0.3239, 0.5623, 0.3208, 0.6126, 0.3138, 0.587, 0.3746, 0.5838, 0.3588, 0.6003, 0.3239, 0.6003, 0.3239, 0.5838, 0.3588, 0.5623, 0.3208, 0.586, 0.3752, 0.547, 0.3145, 0.548, 0.3138, 0.587, 0.3746, 0.587, 0.3746, 0.548, 0.3138, 0.5623, 0.3208, 0.5838, 0.3588])
_ca = me_cube_002.color_attributes.new('Col', 'BYTE_COLOR', 'CORNER')
_ca.data.foreach_set('color', [1.0, 1.0, 1.0, 1.0, 1.0, 1.0, 1.0, 1.0, 1.0, 1.0, 1.0, 1.0, 1.0, 1.0, 1.0, 1.0, 1.0, 1.0, 1.0, 1.0, 1.0, 1.0, 1.0, 1.0, 1.0, 1.0, 1.0, 1.0, 1.0, 1.0, 1.0, 1.0, 1.0, 1.0, 1.0, 1.0, 1.0, 1.0, 1.0, 1.0, 1.0, 1.0, 1.0, 1.0, 1.0, 1.0, 1.0, 1.0, 1.0, 1.0, 1.0, 1.0, 1.0, 1.0, 1.0, 1.0, 1.0, 1.0, 1.0, 1.0, 1.0, 1.0, 1.0, 1.0, 1.0, 1.0, 1.0, 1.0, 1.0, 1.0, 1.0, 1.0, 1.0, 1.0, 1.0, 1.0, 1.0, 1.0, 1.0, 1.0, 1.0, 1.0, 1.0, 1.0, 1.0, 1.0, 1.0, 1.0, 1.0, 1.0, 1.0, 1.0, 1.0, 1.0, 1.0, 1.0, 1.0, 1.0, 1.0, 1.0, 1.0, 1.0, 1.0, 1.0, 1.0, 1.0, 1.0, 1.0, 1.0, 1.0, 1.0, 1.0, 1.0, 1.0, 1.0, 1.0, 1.0, 1.0, 1.0, 1.0, 1.0, 1.0, 1.0, 1.0, 1.0, 1.0, 1.0, 1.0, 1.0, 1.0, 1.0, 1.0, 1.0, 1.0, 1.0, 1.0, 1.0, 1.0, 1.0, 1.0, 1.0, 1.0, 1.0, 1.0, 1.0, 1.0, 1.0, 1.0, 1.0, 1.0, 1.0, 1.0, 1.0, 1.0, 1.0, 1.0, 1.0, 1.0, 1.0, 1.0, 1.0, 1.0, 1.0, 1.0, 1.0, 1.0, 1.0, 1.0, 1.0, 1.0, 1.0, 1.0, 1.0, 1.0, 1.0, 1.0, 1.0, 1.0, 1.0, 1.0, 1.0, 1.0, 1.0, 1.0, 1.0, 1.0, 1.0, 1.0, 1.0, 1.0, 1.0, 1.0, 1.0, 1.0, 1.0, 1.0, 1.0, 1.0, 1.0, 1.0, 1.0, 1.0, 1.0, 1.0, 1.0, 1.0, 1.0, 1.0, 1.0, 1.0, 1.0, 1.0, 1.0, 1.0, 1.0, 1.0, 1.0, 1.0, 1.0, 1.0, 1.0, 1.0, 1.0, 1.0, 1.0, 1.0, 1.0, 1.0, 1.0, 1.0, 1.0, 1.0, 1.0, 1.0, 1.0, 1.0, 1.0, 1.0, 1.0, 1.0, 1.0, 1.0, 1.0, 1.0, 1.0, 1.0, 1.0, 1.0, 1.0, 1.0, 1.0, 1.0, 1.0, 1.0, 1.0, 1.0, 1.0, 1.0, 1.0, 1.0, 1.0, 1.0, 1.0, 1.0, 1.0, 1.0, 1.0, 1.0, 1.0, 1.0, 1.0, 1.0, 1.0, 1.0, 1.0, 1.0, 1.0, 1.0, 1.0, 1.0, 1.0, 1.0, 1.0, 1.0, 1.0, 1.0, 1.0, 1.0, 1.0, 1.0, 1.0, 1.0, 1.0, 1.0, 1.0, 1.0, 1.0, 1.0, 1.0, 1.0, 1.0, 1.0, 1.0, 1.0, 1.0, 1.0, 1.0, 1.0, 1.0, 1.0, 1.0, 1.0, 1.0, 1.0, 1.0, 1.0, 1.0, 1.0, 1.0, 1.0, 1.0, 1.0, 1.0, 1.0, 1.0, 1.0, 1.0, 1.0, 1.0, 1.0, 1.0, 1.0, 1.0, 1.0, 1.0, 1.0, 1.0, 1.0, 1.0, 1.0, 1.0, 1.0, 1.0, 1.0, 1.0, 1.0, 1.0, 1.0, 1.0, 1.0, 1.0, 1.0, 1.0, 1.0, 1.0, 1.0, 1.0, 1.0, 1.0, 1.0, 1.0, 1.0, 1.0, 1.0, 1.0, 1.0, 1.0, 1.0, 1.0, 1.0, 1.0, 1.0, 1.0, 1.0, 1.0, 1.0, 1.0, 1.0, 1.0, 1.0, 1.0, 1.0, 1.0, 1.0, 1.0, 1.0, 1.0, 1.0, 1.0, 1.0, 1.0, 1.0, 1.0, 1.0, 1.0, 1.0])
me_cube_002.use_remesh_preserve_volume = False
me_cube_002.use_remesh_preserve_attributes = False
me_cube_002.use_mirror_vertex_groups = False
me_cube_002.update()

# ---- objects
ob_box_001 = bpy.data.objects.new('Box.001', me_cube_003)
ob_wheel_001 = bpy.data.objects.new('Wheel.001', me_cube_002)

# ---- transforms, parenting, visibility, modifiers, constraints
ob_box_001.location = (0.0, 5.821e-11, 0.0)
ob_box_001.scale = (0.09883, 0.09883, 0.09067)
ob_box_001.lineart.crease_threshold = 0.0
ob_wheel_001.location = (0.0, 0.0, 0.0)
ob_wheel_001.scale = (0.09883, 0.09883, 0.09067)
ob_wheel_001.lineart.crease_threshold = 0.0

# ---- collection membership
col_collection_1.objects.link(ob_box_001)
col_collection_1.objects.link(ob_wheel_001)

# ---- scene / render settings (as saved in the file)
scene.frame_start = 1; scene.frame_end = 250; scene.frame_set(1)
scene.render.engine = 'BLENDER_EEVEE_NEXT'
scene.render.resolution_percentage = 50
scene.render.dither_intensity = 0.0
scene.cycles.use_denoising = False
scene.cycles.samples = 128
scene.cycles.sampling_pattern = 'TABULATED_SOBOL'
scene.cycles.use_adaptive_sampling = False
scene.cycles.use_light_tree = False
scene.cycles.blur_glossy = 0.0
scene.cycles.sample_clamp_indirect = 0.0
scene.view_settings.view_transform = 'Standard'
bpy.context.view_layer.update()

# ---- added for rendering (the .blend has no active camera and no usable light): camera, sun
cam_auto = bpy.data.cameras.new('AutoCamera')
cam_auto.lens = 50.0
cam_auto.sensor_width = 36.0
cam_auto.clip_end = 1000.0
ob_auto_camera = bpy.data.objects.new('AutoCamera', cam_auto)
scene.collection.objects.link(ob_auto_camera)
ob_auto_camera.location = (0.21705, -0.222842, 0.148586)
ob_auto_camera.rotation_euler = (1.09748, -7.21219e-08, 0.694738)
scene.camera = ob_auto_camera
light_auto_sun = bpy.data.lights.new('AutoSun', 'SUN')
light_auto_sun.energy = 3.0
light_auto_sun.angle = 0.0523599
ob_auto_sun = bpy.data.objects.new('AutoSun', light_auto_sun)
scene.collection.objects.link(ob_auto_sun)
ob_auto_sun.rotation_euler = (0.872665, 0.174533, 0.523599)
bpy.context.view_layer.update()

